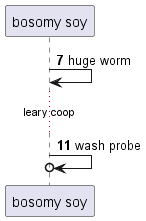

The diagram above was rendered by PlantUML. Its source (embedded in the PNG):
@startuml
participant "bosomy soy" as 0
autonumber 7 4
0 -> 0: huge worm
...leary coop...
0 ->o 0: wash probe
@enduml